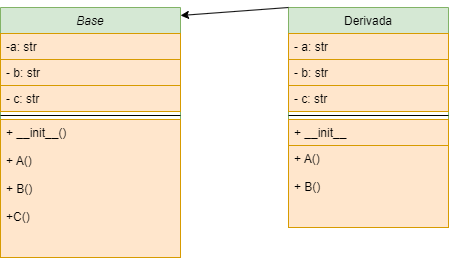

The diagram above was exported from draw.io. Its source (the exported page's mxGraphModel, read from the mxfile embedded in the PNG):
<mxGraphModel dx="1434" dy="746" grid="1" gridSize="10" guides="1" tooltips="1" connect="1" arrows="1" fold="1" page="1" pageScale="1" pageWidth="827" pageHeight="1169" math="0" shadow="0">
  <root>
    <mxCell id="WIyWlLk6GJQsqaUBKTNV-0" />
    <mxCell id="WIyWlLk6GJQsqaUBKTNV-1" parent="WIyWlLk6GJQsqaUBKTNV-0" />
    <mxCell id="YrW-VDphYwI8MiBCvyU7-29" value="Base" style="swimlane;fontStyle=2;align=center;verticalAlign=top;childLayout=stackLayout;horizontal=1;startSize=26;horizontalStack=0;resizeParent=1;resizeLast=0;collapsible=1;marginBottom=0;rounded=0;shadow=0;strokeWidth=1;fillColor=#d5e8d4;strokeColor=#82b366;" vertex="1" parent="WIyWlLk6GJQsqaUBKTNV-1">
      <mxGeometry x="240" y="170" width="180" height="250" as="geometry">
        <mxRectangle x="230" y="140" width="160" height="26" as="alternateBounds" />
      </mxGeometry>
    </mxCell>
    <mxCell id="YrW-VDphYwI8MiBCvyU7-30" value="-a: str&#10;" style="text;align=left;verticalAlign=top;spacingLeft=4;spacingRight=4;overflow=hidden;rotatable=0;points=[[0,0.5],[1,0.5]];portConstraint=eastwest;fillColor=#ffe6cc;strokeColor=#d79b00;" vertex="1" parent="YrW-VDphYwI8MiBCvyU7-29">
      <mxGeometry y="26" width="180" height="26" as="geometry" />
    </mxCell>
    <mxCell id="YrW-VDphYwI8MiBCvyU7-31" value="- b: str" style="text;align=left;verticalAlign=top;spacingLeft=4;spacingRight=4;overflow=hidden;rotatable=0;points=[[0,0.5],[1,0.5]];portConstraint=eastwest;rounded=0;shadow=0;html=0;fillColor=#ffe6cc;strokeColor=#d79b00;" vertex="1" parent="YrW-VDphYwI8MiBCvyU7-29">
      <mxGeometry y="52" width="180" height="26" as="geometry" />
    </mxCell>
    <mxCell id="YrW-VDphYwI8MiBCvyU7-32" value="- c: str" style="text;align=left;verticalAlign=top;spacingLeft=4;spacingRight=4;overflow=hidden;rotatable=0;points=[[0,0.5],[1,0.5]];portConstraint=eastwest;rounded=0;shadow=0;html=0;fillColor=#ffe6cc;strokeColor=#d79b00;" vertex="1" parent="YrW-VDphYwI8MiBCvyU7-29">
      <mxGeometry y="78" width="180" height="26" as="geometry" />
    </mxCell>
    <mxCell id="YrW-VDphYwI8MiBCvyU7-33" value="" style="line;html=1;strokeWidth=1;align=left;verticalAlign=middle;spacingTop=-1;spacingLeft=3;spacingRight=3;rotatable=0;labelPosition=right;points=[];portConstraint=eastwest;" vertex="1" parent="YrW-VDphYwI8MiBCvyU7-29">
      <mxGeometry y="104" width="180" height="8" as="geometry" />
    </mxCell>
    <mxCell id="YrW-VDphYwI8MiBCvyU7-34" value="+ __init__()&#10;&#10;+ A()&#10;&#10;+ B()&#10;&#10;+C()" style="text;align=left;verticalAlign=top;spacingLeft=4;spacingRight=4;overflow=hidden;rotatable=0;points=[[0,0.5],[1,0.5]];portConstraint=eastwest;fillColor=#ffe6cc;strokeColor=#d79b00;" vertex="1" parent="YrW-VDphYwI8MiBCvyU7-29">
      <mxGeometry y="112" width="180" height="138" as="geometry" />
    </mxCell>
    <mxCell id="YrW-VDphYwI8MiBCvyU7-35" value="Derivada" style="swimlane;fontStyle=0;align=center;verticalAlign=top;childLayout=stackLayout;horizontal=1;startSize=26;horizontalStack=0;resizeParent=1;resizeLast=0;collapsible=1;marginBottom=0;rounded=0;shadow=0;strokeWidth=1;fillColor=#d5e8d4;strokeColor=#82b366;" vertex="1" parent="WIyWlLk6GJQsqaUBKTNV-1">
      <mxGeometry x="528" y="170" width="160" height="220" as="geometry">
        <mxRectangle x="550" y="140" width="160" height="26" as="alternateBounds" />
      </mxGeometry>
    </mxCell>
    <mxCell id="YrW-VDphYwI8MiBCvyU7-36" value="- a: str" style="text;align=left;verticalAlign=top;spacingLeft=4;spacingRight=4;overflow=hidden;rotatable=0;points=[[0,0.5],[1,0.5]];portConstraint=eastwest;rounded=0;shadow=0;html=0;fillColor=#ffe6cc;strokeColor=#d79b00;" vertex="1" parent="YrW-VDphYwI8MiBCvyU7-35">
      <mxGeometry y="26" width="160" height="26" as="geometry" />
    </mxCell>
    <mxCell id="YrW-VDphYwI8MiBCvyU7-37" value="- b: str" style="text;align=left;verticalAlign=top;spacingLeft=4;spacingRight=4;overflow=hidden;rotatable=0;points=[[0,0.5],[1,0.5]];portConstraint=eastwest;rounded=0;shadow=0;html=0;fillColor=#ffe6cc;strokeColor=#d79b00;" vertex="1" parent="YrW-VDphYwI8MiBCvyU7-35">
      <mxGeometry y="52" width="160" height="26" as="geometry" />
    </mxCell>
    <mxCell id="YrW-VDphYwI8MiBCvyU7-38" value="- c: str" style="text;align=left;verticalAlign=top;spacingLeft=4;spacingRight=4;overflow=hidden;rotatable=0;points=[[0,0.5],[1,0.5]];portConstraint=eastwest;rounded=0;shadow=0;html=0;fillColor=#ffe6cc;strokeColor=#d79b00;" vertex="1" parent="YrW-VDphYwI8MiBCvyU7-35">
      <mxGeometry y="78" width="160" height="26" as="geometry" />
    </mxCell>
    <mxCell id="YrW-VDphYwI8MiBCvyU7-39" value="" style="line;html=1;strokeWidth=1;align=left;verticalAlign=middle;spacingTop=-1;spacingLeft=3;spacingRight=3;rotatable=0;labelPosition=right;points=[];portConstraint=eastwest;" vertex="1" parent="YrW-VDphYwI8MiBCvyU7-35">
      <mxGeometry y="104" width="160" height="8" as="geometry" />
    </mxCell>
    <mxCell id="YrW-VDphYwI8MiBCvyU7-40" value="+ __init__" style="text;align=left;verticalAlign=top;spacingLeft=4;spacingRight=4;overflow=hidden;rotatable=0;points=[[0,0.5],[1,0.5]];portConstraint=eastwest;fillColor=#ffe6cc;strokeColor=#d79b00;" vertex="1" parent="YrW-VDphYwI8MiBCvyU7-35">
      <mxGeometry y="112" width="160" height="26" as="geometry" />
    </mxCell>
    <mxCell id="YrW-VDphYwI8MiBCvyU7-41" value="+ A()&#10;&#10;+ B()" style="text;align=left;verticalAlign=top;spacingLeft=4;spacingRight=4;overflow=hidden;rotatable=0;points=[[0,0.5],[1,0.5]];portConstraint=eastwest;fillColor=#ffe6cc;strokeColor=#d79b00;" vertex="1" parent="YrW-VDphYwI8MiBCvyU7-35">
      <mxGeometry y="138" width="160" height="82" as="geometry" />
    </mxCell>
    <mxCell id="YrW-VDphYwI8MiBCvyU7-42" value="" style="endArrow=classic;html=1;rounded=0;entryX=1;entryY=0.032;entryDx=0;entryDy=0;entryPerimeter=0;" edge="1" parent="WIyWlLk6GJQsqaUBKTNV-1" target="YrW-VDphYwI8MiBCvyU7-29">
      <mxGeometry width="50" height="50" relative="1" as="geometry">
        <mxPoint x="528" y="170" as="sourcePoint" />
        <mxPoint x="578" y="120" as="targetPoint" />
      </mxGeometry>
    </mxCell>
  </root>
</mxGraphModel>